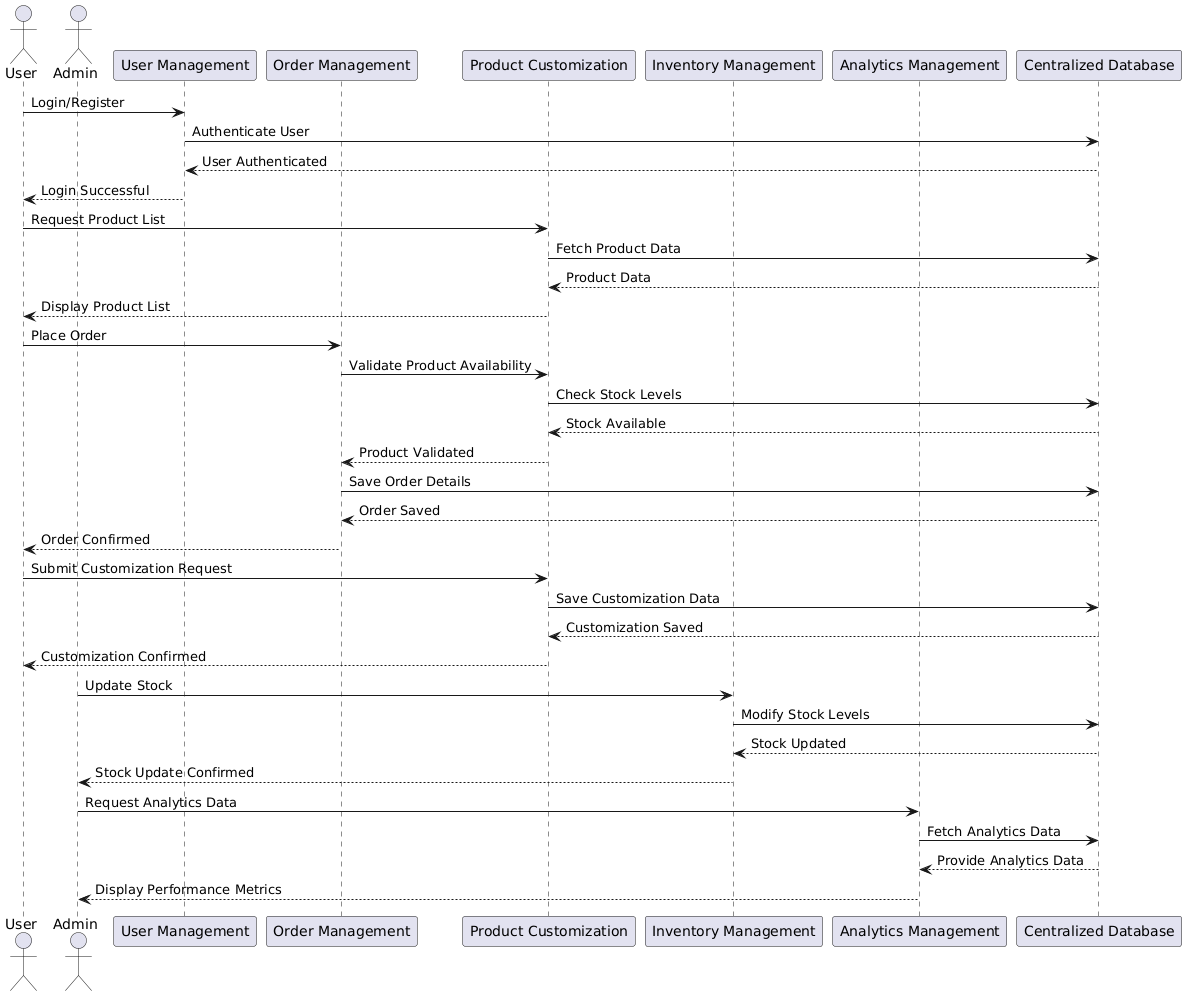

The diagram above was rendered by PlantUML. Its source (embedded in the PNG):
@startuml
actor User
actor Admin
participant "User Management" as UM
participant "Order Management" as OM
participant "Product Customization" as PC
participant "Inventory Management" as IM
participant "Analytics Management" as AM
participant "Centralized Database" as DB

' Event Tracer 1: User Login
User -> UM: Login/Register
UM -> DB: Authenticate User
DB --> UM: User Authenticated
UM --> User: Login Successful

' Event Tracer 2: View Products
User -> PC: Request Product List
PC -> DB: Fetch Product Data
DB --> PC: Product Data
PC --> User: Display Product List

' Event Tracer 3: Place Order
User -> OM: Place Order
OM -> PC: Validate Product Availability
PC -> DB: Check Stock Levels
DB --> PC: Stock Available
PC --> OM: Product Validated
OM -> DB: Save Order Details
DB --> OM: Order Saved
OM --> User: Order Confirmed

' Event Tracer 4: Customize Product
User -> PC: Submit Customization Request
PC -> DB: Save Customization Data
DB --> PC: Customization Saved
PC --> User: Customization Confirmed

' Event Tracer 5: Admin Updates Stock
Admin -> IM: Update Stock
IM -> DB: Modify Stock Levels
DB --> IM: Stock Updated
IM --> Admin: Stock Update Confirmed

' Event Tracer 6: Admin Reviews Analytics
Admin -> AM: Request Analytics Data
AM -> DB: Fetch Analytics Data
DB --> AM: Provide Analytics Data
AM --> Admin: Display Performance Metrics
@enduml